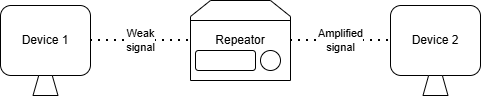

The diagram above was exported from draw.io. Its source (the exported page's mxGraphModel, read from the mxfile embedded in the PNG):
<mxGraphModel dx="918" dy="502" grid="1" gridSize="10" guides="1" tooltips="1" connect="1" arrows="1" fold="1" page="1" pageScale="1" pageWidth="850" pageHeight="1100" math="0" shadow="0">
  <root>
    <mxCell id="0" />
    <mxCell id="1" parent="0" />
    <mxCell id="zMONH5n1ykF0EpOrtU-_-5" parent="1" style="shape=loopLimit;whiteSpace=wrap;html=1;" value="Repeator" vertex="1">
      <mxGeometry height="80" width="100" x="390" y="440" as="geometry" />
    </mxCell>
    <mxCell id="zMONH5n1ykF0EpOrtU-_-6" edge="1" parent="1" style="endArrow=none;dashed=1;html=1;dashPattern=1 3;strokeWidth=2;rounded=0;exitX=1;exitY=0.5;exitDx=0;exitDy=0;entryX=0;entryY=0.5;entryDx=0;entryDy=0;" target="zMONH5n1ykF0EpOrtU-_-5" value="Weak&lt;div&gt;signal&lt;/div&gt;">
      <mxGeometry height="50" relative="1" width="50" as="geometry">
        <mxPoint x="290" y="480" as="sourcePoint" />
        <mxPoint x="390" y="480" as="targetPoint" />
      </mxGeometry>
    </mxCell>
    <mxCell id="zMONH5n1ykF0EpOrtU-_-7" edge="1" parent="1" source="zMONH5n1ykF0EpOrtU-_-5" style="endArrow=none;dashed=1;html=1;dashPattern=1 3;strokeWidth=2;rounded=0;entryX=0;entryY=0.5;entryDx=0;entryDy=0;exitX=1;exitY=0.5;exitDx=0;exitDy=0;" value="Amplified&lt;div&gt;signal&lt;/div&gt;">
      <mxGeometry height="50" relative="1" width="50" as="geometry">
        <mxPoint x="450" y="530" as="sourcePoint" />
        <mxPoint x="590" y="480" as="targetPoint" />
      </mxGeometry>
    </mxCell>
    <mxCell id="zMONH5n1ykF0EpOrtU-_-9" edge="1" parent="1" source="zMONH5n1ykF0EpOrtU-_-5" style="endArrow=none;html=1;rounded=0;exitX=0;exitY=0.25;exitDx=0;exitDy=0;entryX=1;entryY=0.25;entryDx=0;entryDy=0;" target="zMONH5n1ykF0EpOrtU-_-5" value="">
      <mxGeometry height="50" relative="1" width="50" as="geometry">
        <mxPoint x="450" y="530" as="sourcePoint" />
        <mxPoint x="500" y="480" as="targetPoint" />
      </mxGeometry>
    </mxCell>
    <mxCell id="zMONH5n1ykF0EpOrtU-_-11" parent="1" style="ellipse;whiteSpace=wrap;html=1;aspect=fixed;strokeWidth=1;" value="" vertex="1">
      <mxGeometry height="20" width="20" x="460" y="490" as="geometry" />
    </mxCell>
    <mxCell id="zMONH5n1ykF0EpOrtU-_-12" parent="1" style="rounded=1;whiteSpace=wrap;html=1;" value="" vertex="1">
      <mxGeometry height="20" width="60" x="395" y="490" as="geometry" />
    </mxCell>
    <mxCell id="zMONH5n1ykF0EpOrtU-_-13" parent="1" style="rounded=1;whiteSpace=wrap;html=1;" value="Device 1" vertex="1">
      <mxGeometry height="70" width="90" x="200" y="445" as="geometry" />
    </mxCell>
    <mxCell id="zMONH5n1ykF0EpOrtU-_-14" parent="1" style="rounded=1;whiteSpace=wrap;html=1;" value="Device 2" vertex="1">
      <mxGeometry height="70" width="90" x="590" y="445" as="geometry" />
    </mxCell>
    <mxCell id="zMONH5n1ykF0EpOrtU-_-20" parent="1" style="verticalLabelPosition=middle;verticalAlign=middle;html=1;shape=trapezoid;perimeter=trapezoidPerimeter;whiteSpace=wrap;size=0.23;arcSize=10;flipV=1;labelPosition=center;align=center;legacyAnchorPoints=0;direction=west;" value="" vertex="1">
      <mxGeometry height="20" width="25" x="232.5" y="515" as="geometry" />
    </mxCell>
    <mxCell id="zMONH5n1ykF0EpOrtU-_-21" parent="1" style="verticalLabelPosition=middle;verticalAlign=middle;html=1;shape=trapezoid;perimeter=trapezoidPerimeter;whiteSpace=wrap;size=0.22499999999999998;arcSize=10;flipV=1;labelPosition=center;align=center;legacyAnchorPoints=0;direction=west;" value="" vertex="1">
      <mxGeometry height="20" width="25" x="622.5" y="515" as="geometry" />
    </mxCell>
  </root>
</mxGraphModel>